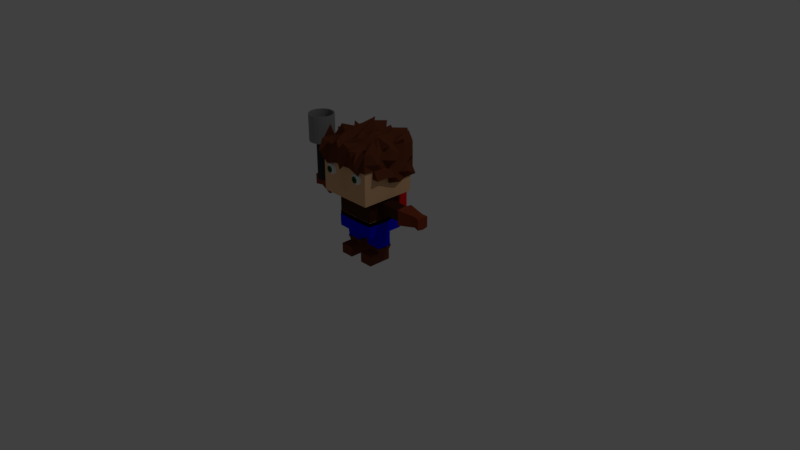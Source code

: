 # Source: Charater2Clone.blend  (saved by Blender 2.78.0; exported with 4.5.12 LTS)
import bpy
from mathutils import Matrix  # noqa: F401  (used for matrix-valued properties, if any)

bpy.ops.wm.read_factory_settings(use_empty=True)
scene = bpy.context.scene
scene.name = 'Scene'

# ---- collections
col_collection_1 = bpy.data.collections.new('Collection 1'); scene.collection.children.link(col_collection_1)

# ---- materials (node trees are filled in below, after node groups)
mat_lamp = bpy.data.materials.new('Lamp')
mat_lamp.alpha_threshold = 0.0
mat_lamp.use_transparent_shadow = False
mat_lamp.diffuse_color = (0.03741, 0.03741, 0.03741, 1.0)
mat_lamp.roughness = 0.5
mat_lamphead = bpy.data.materials.new('LampHead')
mat_lamphead.alpha_threshold = 0.0
mat_lamphead.use_transparent_shadow = False
mat_lamphead.diffuse_color = (0.2883, 0.2883, 0.2883, 1.0)
mat_lamphead.roughness = 0.5
mat_material = bpy.data.materials.new('Material')
mat_material.alpha_threshold = 0.0
mat_material.use_transparent_shadow = False
mat_material.diffuse_color = (0.8, 0.01345, 0.01142, 1.0)
mat_material.roughness = 0.5
mat_eyeball = bpy.data.materials.new('eyeball')
mat_eyeball.alpha_threshold = 0.0
mat_eyeball.use_transparent_shadow = False
mat_eyeball.roughness = 0.5
mat_pupil = bpy.data.materials.new('pupil')
mat_pupil.alpha_threshold = 0.0
mat_pupil.use_transparent_shadow = False
mat_pupil.diffuse_color = (0.00593, 0.04203, 0.002305, 1.0)
mat_pupil.roughness = 0.5
mat_lens = bpy.data.materials.new('lens')
mat_lens.alpha_threshold = 0.0
mat_lens.use_transparent_shadow = False
mat_lens.diffuse_color = (0.02812, 0.1193, 0.03249, 1.0)
mat_lens.roughness = 0.5
mat_skin = bpy.data.materials.new('skin')
mat_skin.alpha_threshold = 0.0
mat_skin.use_transparent_shadow = False
mat_skin.diffuse_color = (0.8, 0.4842, 0.2566, 1.0)
mat_skin.roughness = 0.5
mat_glove = bpy.data.materials.new('glove')
mat_glove.alpha_threshold = 0.0
mat_glove.use_transparent_shadow = False
mat_glove.diffuse_color = (0.2396, 0.04763, 0.01736, 1.0)
mat_glove.roughness = 0.5
mat_hair = bpy.data.materials.new('hair')
mat_hair.alpha_threshold = 0.0
mat_hair.use_transparent_shadow = False
mat_hair.diffuse_color = (0.01739, 0.004126, 0.002784, 1.0)
mat_hair.roughness = 0.5
mat_shoe = bpy.data.materials.new('shoe')
mat_shoe.alpha_threshold = 0.0
mat_shoe.use_transparent_shadow = False
mat_shoe.diffuse_color = (0.1473, 0.04098, 0.01668, 1.0)
mat_shoe.roughness = 0.5
mat_shoe.specular_intensity = 1.0
mat_jean = bpy.data.materials.new('jean')
mat_jean.alpha_threshold = 0.0
mat_jean.use_transparent_shadow = False
mat_jean.diffuse_color = (0.0, 0.0004187, 0.8, 1.0)
mat_jean.roughness = 0.5
mat_shirt = bpy.data.materials.new('shirt')
mat_shirt.alpha_threshold = 0.0
mat_shirt.use_transparent_shadow = False
mat_shirt.diffuse_color = (0.05781, 0.01764, 0.008568, 1.0)
mat_shirt.roughness = 0.5
mat_belt = bpy.data.materials.new('belt')
mat_belt.alpha_threshold = 0.0
mat_belt.use_transparent_shadow = False
mat_belt.diffuse_color = (0.0, 0.0, 0.0, 1.0)
mat_belt.roughness = 0.5

# ---- material node trees

# ---- world
world_world = bpy.data.worlds.new('World'); scene.world = world_world
world_world.color = (0.05088, 0.05088, 0.05088)
world_world.use_sun_shadow = False
world_world.sun_shadow_jitter_overblur = 0.0
world_world.cycles.sampling_method = 'MANUAL'

# ---- cameras
cam_camera = bpy.data.cameras.new('Camera')
cam_camera.clip_end = 100.0
cam_camera.lens = 35.0
cam_camera.sensor_width = 32.0
cam_camera.sensor_height = 18.0
cam_camera.ortho_scale = 7.314
cam_camera.dof.focus_distance = 0.0
cam_camera.dof.aperture_fstop = 128.0

# ---- lights
light_lamp = bpy.data.lights.new('Lamp', 'POINT')
light_lamp.transmission_factor = 0.0
light_lamp.cutoff_distance = 30.0
light_lamp.energy = 100.0
light_lamp.shadow_buffer_clip_start = 1.001
light_lamp.shadow_soft_size = 0.1
light_lamp.shadow_maximum_resolution = 0.006
light_lamp.use_absolute_resolution = True

# ---- meshes
me_cylinder_002 = bpy.data.meshes.new('Cylinder.002')
me_cylinder_002.from_pydata([(-4.47e-08, 1.0, 0.2322), (-4.47e-08, 1.0, 2.232), (0.309, 0.9511, 0.2322), (0.309, 0.9511, 2.232), (0.5878, 0.809, 0.2322), (0.5878, 0.809, 2.232), (0.809, 0.5878, 0.2322), (0.809, 0.5878, 2.232), (0.9511, 0.309, 0.2322), (0.9511, 0.309, 2.232), (1.0, -3.576e-07, 0.2322), (1.0, -3.576e-07, 2.232), (0.9511, -0.309, 0.2322), (0.9511, -0.309, 2.232), (0.809, -0.5878, 0.2322), (0.809, -0.5878, 2.232), (0.5878, -0.809, 0.2322), (0.5878, -0.809, 2.232), (0.309, -0.9511, 0.2322), (0.309, -0.9511, 2.232), (-3.427e-07, -1.0, 0.2322), (-3.427e-07, -1.0, 2.232), (-0.309, -0.9511, 0.2322), (-0.309, -0.9511, 2.232), (-0.5878, -0.809, 0.2322), (-0.5878, -0.809, 2.232), (-0.809, -0.5878, 0.2322), (-0.809, -0.5878, 2.232), (-0.9511, -0.309, 0.2322), (-0.9511, -0.309, 2.232), (-1.0, 5.96e-07, 0.2322), (-1.0, 5.96e-07, 2.232), (-0.9511, 0.309, 0.2322), (-0.9511, 0.309, 2.232), (-0.809, 0.5878, 0.2322), (-0.809, 0.5878, 2.232), (-0.5878, 0.809, 0.2322), (-0.5878, 0.809, 2.232), (-0.309, 0.9511, 0.2322), (-0.309, 0.9511, 2.232), (1.49e-08, 0.463, 0.2322), (0.1431, 0.4404, 0.2322), (0.2722, 0.3746, 0.2322), (0.3746, 0.2722, 0.2322), (0.4404, 0.1431, 0.2322), (0.463, -2.384e-07, 0.2322), (0.4404, -0.1431, 0.2322), (0.3746, -0.2722, 0.2322), (0.2722, -0.3746, 0.2322), (0.1431, -0.4404, 0.2322), (-1.639e-07, -0.463, 0.2322), (-0.1431, -0.4404, 0.2322), (-0.2722, -0.3746, 0.2322), (-0.3746, -0.2722, 0.2322), (-0.4404, -0.1431, 0.2322), (-0.463, 2.384e-07, 0.2322), (-0.4404, 0.1431, 0.2322), (-0.3746, 0.2722, 0.2322), (-0.2722, 0.3746, 0.2322), (-0.1431, 0.4404, 0.2322), (1.49e-08, 0.463, -2.697), (0.1431, 0.4404, -2.697), (0.2722, 0.3746, -2.697), (0.3746, 0.2722, -2.697), (0.4404, 0.1431, -2.697), (0.463, -2.384e-07, -2.697), (0.4404, -0.1431, -2.697), (0.3746, -0.2722, -2.697), (0.2722, -0.3746, -2.697), (0.1431, -0.4404, -2.697), (-1.639e-07, -0.463, -2.697), (-0.1431, -0.4404, -2.697), (-0.2722, -0.3746, -2.697), (-0.3746, -0.2722, -2.697), (-0.4404, -0.1431, -2.697), (-0.463, 2.384e-07, -2.697), (-0.4404, 0.1431, -2.697), (-0.3746, 0.2722, -2.697), (-0.2722, 0.3746, -2.697), (-0.1431, 0.4404, -2.697), (-4.141e-08, 0.9385, 2.232), (0.29, 0.8926, 2.232), (0.5516, 0.7593, 2.232), (0.7593, 0.5516, 2.232), (0.8926, 0.29, 2.232), (0.9385, -3.411e-07, 2.232), (0.8926, -0.29, 2.232), (0.7593, -0.5516, 2.232), (0.5516, -0.7593, 2.232), (0.29, -0.8926, 2.232), (-3.211e-07, -0.9385, 2.232), (-0.29, -0.8926, 2.232), (-0.5516, -0.7593, 2.232), (-0.7593, -0.5516, 2.232), (-0.8926, -0.29, 2.232), (-0.9385, 5.539e-07, 2.232), (-0.8926, 0.29, 2.232), (-0.7593, 0.5516, 2.232), (-0.5516, 0.7593, 2.232), (-0.29, 0.8926, 2.232), (-4.141e-08, 0.9385, 0.4568), (0.29, 0.8926, 0.4568), (0.5516, 0.7593, 0.4568), (0.7593, 0.5516, 0.4568), (0.8926, 0.29, 0.4568), (0.9385, -3.411e-07, 0.4568), (0.8926, -0.29, 0.4568), (0.7593, -0.5516, 0.4568), (0.5516, -0.7593, 0.4568), (0.29, -0.8926, 0.4568), (-3.211e-07, -0.9385, 0.4568), (-0.29, -0.8926, 0.4568), (-0.5516, -0.7593, 0.4568), (-0.7593, -0.5516, 0.4568), (-0.8926, -0.29, 0.4568), (-0.9385, 5.539e-07, 0.4568), (-0.8926, 0.29, 0.4568), (-0.7593, 0.5516, 0.4568), (-0.5516, 0.7593, 0.4568), (-0.29, 0.8926, 0.4568)], [], [(0, 1, 3, 2), (2, 3, 5, 4), (4, 5, 7, 6), (6, 7, 9, 8), (8, 9, 11, 10), (10, 11, 13, 12), (12, 13, 15, 14), (14, 15, 17, 16), (16, 17, 19, 18), (18, 19, 21, 20), (20, 21, 23, 22), (22, 23, 25, 24), (24, 25, 27, 26), (26, 27, 29, 28), (28, 29, 31, 30), (30, 31, 33, 32), (32, 33, 35, 34), (34, 35, 37, 36), (36, 37, 39, 38), (38, 39, 1, 0), (8, 10, 45, 44), (59, 40, 60, 79), (18, 20, 50, 49), (28, 30, 55, 54), (38, 0, 40, 59), (4, 6, 43, 42), (14, 16, 48, 47), (0, 2, 41, 40), (24, 26, 53, 52), (34, 36, 58, 57), (10, 12, 46, 45), (20, 22, 51, 50), (30, 32, 56, 55), (6, 8, 44, 43), (16, 18, 49, 48), (26, 28, 54, 53), (36, 38, 59, 58), (2, 4, 42, 41), (12, 14, 47, 46), (22, 24, 52, 51), (32, 34, 57, 56), (60, 61, 62, 63, 64, 65, 66, 67, 68, 69, 70, 71, 72, 73, 74, 75, 76, 77, 78, 79), (52, 53, 73, 72), (45, 46, 66, 65), (53, 54, 74, 73), (46, 47, 67, 66), (54, 55, 75, 74), (47, 48, 68, 67), (40, 41, 61, 60), (55, 56, 76, 75), (48, 49, 69, 68), (41, 42, 62, 61), (56, 57, 77, 76), (49, 50, 70, 69), (42, 43, 63, 62), (57, 58, 78, 77), (50, 51, 71, 70), (43, 44, 64, 63), (58, 59, 79, 78), (51, 52, 72, 71), (44, 45, 65, 64), (11, 9, 84, 85), (21, 19, 89, 90), (31, 29, 94, 95), (1, 39, 99, 80), (7, 5, 82, 83), (17, 15, 87, 88), (3, 1, 80, 81), (27, 25, 92, 93), (37, 35, 97, 98), (13, 11, 85, 86), (23, 21, 90, 91), (33, 31, 95, 96), (9, 7, 83, 84), (19, 17, 88, 89), (29, 27, 93, 94), (39, 37, 98, 99), (5, 3, 81, 82), (15, 13, 86, 87), (25, 23, 91, 92), (35, 33, 96, 97), (95, 94, 114, 115), (88, 87, 107, 108), (81, 80, 100, 101), (96, 95, 115, 116), (89, 88, 108, 109), (82, 81, 101, 102), (97, 96, 116, 117), (90, 89, 109, 110), (83, 82, 102, 103), (98, 97, 117, 118), (91, 90, 110, 111), (84, 83, 103, 104), (99, 98, 118, 119), (92, 91, 111, 112), (85, 84, 104, 105), (80, 99, 119, 100), (93, 92, 112, 113), (86, 85, 105, 106), (94, 93, 113, 114), (87, 86, 106, 107), (101, 100, 119, 118, 117, 116, 115, 114, 113, 112, 111, 110, 109, 108, 107, 106, 105, 104, 103, 102)])
me_cylinder_002.polygons.foreach_set('material_index', [1, 1, 1, 1, 1, 1, 1, 1, 1, 1, 1, 1, 1, 1, 1, 1, 1, 1, 1, 1, 0, 0, 0, 0, 0, 0, 0, 0, 0, 0, 0, 0, 0, 0, 0, 0, 0, 0, 0, 0, 0, 0, 0, 0, 0, 0, 0, 0, 0, 0, 0, 0, 0, 0, 0, 0, 0, 0, 0, 0, 0, 1, 1, 1, 1, 1, 1, 1, 1, 1, 1, 1, 1, 1, 1, 1, 1, 1, 1, 1, 1, 1, 1, 1, 1, 1, 1, 1, 1, 1, 1, 1, 1, 1, 1, 1, 1, 1, 1, 1, 1, 1])
me_cylinder_002.materials.append(mat_lamp)
me_cylinder_002.materials.append(mat_lamphead)
me_cylinder_002.use_remesh_preserve_volume = False
me_cylinder_002.use_remesh_preserve_attributes = False
me_cylinder_002.use_mirror_vertex_groups = False
me_cylinder_002.update()
me_cube_002 = bpy.data.meshes.new('Cube.002')
me_cube_002.from_pydata([(-1.584, -0.8312, -1.353), (-1.46, -0.8312, 1.363), (-1.584, 0.5068, -1.353), (-1.46, 0.5068, 1.363), (1.508, -0.8312, -1.373), (1.464, -0.8312, 1.362), (1.508, 0.5068, -1.373), (1.464, 0.5068, 1.362), (-1.584, -0.8312, 1.244), (-1.584, 0.5068, 1.244), (1.584, 0.5068, 1.244), (1.584, -0.8312, 1.244), (-1.584, 0.5068, -1.214), (1.584, 0.5068, -1.214), (1.584, -0.8312, -1.214), (-1.584, -0.8312, -1.214), (-1.23, 0.5068, -1.424), (-1.23, 0.5068, 1.424), (-1.23, -0.8312, -1.424), (-1.23, -0.8312, 1.424), (-1.23, -0.8312, 1.244), (-1.23, 0.5068, 1.244), (-1.23, 0.5068, -1.214), (-1.23, -0.8312, -1.214), (1.332, 0.5068, 1.424), (1.332, -0.8312, -1.424), (1.332, 0.5068, 1.244), (1.332, 0.5068, -1.214), (1.332, 0.5068, -1.424), (1.332, -0.8312, 1.424), (1.332, -0.8312, 1.244), (1.332, -0.8312, -1.214), (-1.23, 0.5068, 0.015), (0.05077, 0.5068, 1.244), (0.05077, 0.5068, -1.214), (1.332, 0.5068, 0.015), (0.05077, 0.8312, 0.015)], [], [(8, 1, 3, 9), (26, 24, 7, 10), (10, 7, 5, 11), (20, 19, 1, 8), (28, 6, 4, 25), (17, 3, 1, 19), (23, 20, 8, 15), (13, 10, 11, 14), (27, 35, 26, 10, 13), (15, 8, 9, 12), (0, 15, 12, 2), (28, 27, 13, 6), (6, 13, 14, 4), (18, 23, 15, 0), (25, 31, 23, 18), (2, 12, 22, 16), (12, 9, 21, 32, 22), (31, 30, 20, 23), (24, 17, 19, 29), (2, 16, 18, 0), (30, 29, 19, 20), (9, 3, 17, 21), (11, 5, 29, 30), (7, 24, 29, 5), (14, 11, 30, 31), (4, 14, 31, 25), (16, 22, 34, 27, 28), (36, 33, 26, 35), (16, 28, 25, 18), (21, 17, 24, 26, 33), (34, 36, 35, 27), (22, 32, 36, 34), (32, 21, 33, 36)])
me_cube_002.polygons.foreach_set('use_smooth', [True] * 33)
me_cube_002.materials.append(mat_material)
me_cube_002.use_remesh_preserve_volume = False
me_cube_002.use_remesh_preserve_attributes = False
me_cube_002.use_mirror_vertex_groups = False
me_cube_002.update()
me_cube_003 = bpy.data.meshes.new('Cube.003')
me_cube_003.from_pydata([(0.5373, -0.9827, 3.0), (0.5373, -0.9736, 3.051), (0.5373, -0.9326, 3.092), (0.5373, -0.8809, 3.119), (0.5373, -0.8236, 3.128), (0.5373, -0.7663, 3.119), (0.5373, -0.7146, 3.092), (0.5373, -0.6736, 3.051), (0.5373, -0.6472, 3.0), (0.5592, -0.9827, 2.995), (0.579, -0.9736, 3.043), (0.5947, -0.9326, 3.081), (0.6048, -0.8809, 3.105), (0.6082, -0.8236, 3.114), (0.6048, -0.7663, 3.105), (0.5947, -0.7146, 3.081), (0.579, -0.6736, 3.043), (0.5592, -0.6472, 2.995), (0.5778, -0.9827, 2.983), (0.6143, -0.9736, 3.02), (0.6433, -0.9326, 3.049), (0.662, -0.8809, 3.067), (0.6684, -0.8236, 3.074), (0.662, -0.7663, 3.067), (0.6433, -0.7146, 3.049), (0.6143, -0.6736, 3.02), (0.5778, -0.6472, 2.983), (0.5902, -0.9827, 2.964), (0.638, -0.9736, 2.984), (0.6759, -0.9326, 3.0), (0.7002, -0.8809, 3.01), (0.7086, -0.8236, 3.013), (0.7002, -0.7663, 3.01), (0.6759, -0.7146, 3.0), (0.638, -0.6736, 2.984), (0.5902, -0.6472, 2.964), (0.5946, -0.9827, 2.942), (0.6463, -0.9736, 2.942), (0.6873, -0.9326, 2.942), (0.7136, -0.8809, 2.942), (0.7227, -0.8236, 2.942), (0.7136, -0.7663, 2.942), (0.6873, -0.7146, 2.942), (0.6463, -0.6736, 2.942), (0.5946, -0.6472, 2.942), (0.5902, -0.9827, 2.921), (0.638, -0.9736, 2.901), (0.6759, -0.9326, 2.885), (0.7002, -0.8809, 2.875), (0.7086, -0.8236, 2.872), (0.7002, -0.7663, 2.875), (0.6759, -0.7146, 2.885), (0.638, -0.6736, 2.901), (0.5902, -0.6472, 2.921), (0.5778, -0.9827, 2.902), (0.6143, -0.9736, 2.865), (0.6433, -0.9326, 2.836), (0.662, -0.8809, 2.818), (0.6684, -0.8236, 2.811), (0.662, -0.7663, 2.818), (0.6433, -0.7146, 2.836), (0.6143, -0.6736, 2.865), (0.5778, -0.6472, 2.902), (0.5592, -0.9827, 2.89), (0.579, -0.9736, 2.842), (0.5947, -0.9326, 2.804), (0.6048, -0.8809, 2.78), (0.6082, -0.8236, 2.771), (0.6048, -0.7663, 2.78), (0.5947, -0.7146, 2.804), (0.579, -0.6736, 2.842), (0.5592, -0.6472, 2.89), (0.5373, -0.9827, 2.885), (0.5373, -0.9736, 2.833), (0.5373, -0.9326, 2.792), (0.5373, -0.8809, 2.766), (0.5373, -0.8236, 2.757), (0.5373, -0.7663, 2.766), (0.5373, -0.7146, 2.792), (0.5373, -0.6736, 2.833), (0.5373, -0.6472, 2.885), (0.5154, -0.9827, 2.89), (0.4956, -0.9736, 2.842), (0.4799, -0.9326, 2.804), (0.4698, -0.8809, 2.78), (0.4663, -0.8236, 2.771), (0.4698, -0.7663, 2.78), (0.4799, -0.7146, 2.804), (0.4956, -0.6736, 2.842), (0.5154, -0.6472, 2.89), (0.4968, -0.9827, 2.902), (0.4602, -0.9736, 2.865), (0.4312, -0.9326, 2.836), (0.4126, -0.8809, 2.818), (0.4062, -0.8236, 2.811), (0.4126, -0.7663, 2.818), (0.4312, -0.7146, 2.836), (0.4602, -0.6736, 2.865), (0.4968, -0.6472, 2.902), (0.5373, -0.6382, 2.942), (0.5373, -0.9918, 2.942), (0.4843, -0.9827, 2.921), (0.4366, -0.9736, 2.901), (0.3987, -0.9326, 2.885), (0.3744, -0.8809, 2.875), (0.366, -0.8236, 2.872), (0.3744, -0.7663, 2.875), (0.3987, -0.7146, 2.885), (0.4366, -0.6736, 2.901), (0.4843, -0.6472, 2.921), (0.48, -0.9827, 2.942), (0.4283, -0.9736, 2.942), (0.3873, -0.9326, 2.942), (0.3609, -0.8809, 2.942), (0.3519, -0.8236, 2.942), (0.3609, -0.7663, 2.942), (0.3873, -0.7146, 2.942), (0.4283, -0.6736, 2.942), (0.48, -0.6472, 2.942), (0.4843, -0.9827, 2.964), (0.4366, -0.9736, 2.984), (0.3987, -0.9326, 3.0), (0.3744, -0.8809, 3.01), (0.366, -0.8236, 3.013), (0.3744, -0.7663, 3.01), (0.3987, -0.7146, 3.0), (0.4366, -0.6736, 2.984), (0.4843, -0.6472, 2.964), (0.4968, -0.9827, 2.983), (0.4602, -0.9736, 3.02), (0.4312, -0.9326, 3.049), (0.4126, -0.8809, 3.067), (0.4062, -0.8236, 3.074), (0.4126, -0.7663, 3.067), (0.4312, -0.7146, 3.049), (0.4602, -0.6736, 3.02), (0.4968, -0.6472, 2.983), (0.5154, -0.9827, 2.995), (0.4956, -0.9736, 3.043), (0.4799, -0.9326, 3.081), (0.4698, -0.8809, 3.105), (0.4663, -0.8236, 3.114), (0.4698, -0.7663, 3.105), (0.4799, -0.7146, 3.081), (0.4956, -0.6736, 3.043), (0.5154, -0.6472, 2.995)], [], [(3, 2, 11, 12), (0, 100, 9), (7, 6, 15, 16), (4, 3, 12, 13), (1, 0, 9, 10), (8, 7, 16, 17), (5, 4, 13, 14), (2, 1, 10, 11), (99, 8, 17), (6, 5, 14, 15), (12, 11, 20, 21), (9, 100, 18), (16, 15, 24, 25), (13, 12, 21, 22), (10, 9, 18, 19), (17, 16, 25, 26), (14, 13, 22, 23), (11, 10, 19, 20), (99, 17, 26), (15, 14, 23, 24), (24, 23, 32, 33), (21, 20, 29, 30), (18, 100, 27), (25, 24, 33, 34), (22, 21, 30, 31), (19, 18, 27, 28), (26, 25, 34, 35), (23, 22, 31, 32), (20, 19, 28, 29), (99, 26, 35), (29, 28, 37, 38), (99, 35, 44), (33, 32, 41, 42), (30, 29, 38, 39), (27, 100, 36), (34, 33, 42, 43), (31, 30, 39, 40), (28, 27, 36, 37), (35, 34, 43, 44), (32, 31, 40, 41), (44, 43, 52, 53), (41, 40, 49, 50), (38, 37, 46, 47), (99, 44, 53), (42, 41, 50, 51), (39, 38, 47, 48), (36, 100, 45), (43, 42, 51, 52), (40, 39, 48, 49), (37, 36, 45, 46), (49, 48, 57, 58), (46, 45, 54, 55), (53, 52, 61, 62), (50, 49, 58, 59), (47, 46, 55, 56), (99, 53, 62), (51, 50, 59, 60), (48, 47, 56, 57), (45, 100, 54), (52, 51, 60, 61), (54, 100, 63), (61, 60, 69, 70), (58, 57, 66, 67), (55, 54, 63, 64), (62, 61, 70, 71), (59, 58, 67, 68), (56, 55, 64, 65), (99, 62, 71), (60, 59, 68, 69), (57, 56, 65, 66), (66, 65, 74, 75), (63, 100, 72), (70, 69, 78, 79), (67, 66, 75, 76), (64, 63, 72, 73), (71, 70, 79, 80), (68, 67, 76, 77), (65, 64, 73, 74), (99, 71, 80), (69, 68, 77, 78), (99, 80, 89), (78, 77, 86, 87), (75, 74, 83, 84), (72, 100, 81), (79, 78, 87, 88), (76, 75, 84, 85), (73, 72, 81, 82), (80, 79, 88, 89), (77, 76, 85, 86), (74, 73, 82, 83), (86, 85, 94, 95), (83, 82, 91, 92), (99, 89, 98), (87, 86, 95, 96), (84, 83, 92, 93), (81, 100, 90), (88, 87, 96, 97), (85, 84, 93, 94), (82, 81, 90, 91), (89, 88, 97, 98), (91, 90, 101, 102), (98, 97, 108, 109), (95, 94, 105, 106), (92, 91, 102, 103), (99, 98, 109), (96, 95, 106, 107), (93, 92, 103, 104), (90, 100, 101), (97, 96, 107, 108), (94, 93, 104, 105), (105, 104, 113, 114), (102, 101, 110, 111), (109, 108, 117, 118), (106, 105, 114, 115), (103, 102, 111, 112), (99, 109, 118), (107, 106, 115, 116), (104, 103, 112, 113), (101, 100, 110), (108, 107, 116, 117), (110, 100, 119), (117, 116, 125, 126), (114, 113, 122, 123), (111, 110, 119, 120), (118, 117, 126, 127), (115, 114, 123, 124), (112, 111, 120, 121), (99, 118, 127), (116, 115, 124, 125), (113, 112, 121, 122), (125, 124, 133, 134), (122, 121, 130, 131), (119, 100, 128), (126, 125, 134, 135), (123, 122, 131, 132), (120, 119, 128, 129), (127, 126, 135, 136), (124, 123, 132, 133), (121, 120, 129, 130), (99, 127, 136), (130, 129, 138, 139), (99, 136, 145), (134, 133, 142, 143), (131, 130, 139, 140), (128, 100, 137), (135, 134, 143, 144), (132, 131, 140, 141), (129, 128, 137, 138), (136, 135, 144, 145), (133, 132, 141, 142), (142, 141, 4, 5), (139, 138, 1, 2), (99, 145, 8), (143, 142, 5, 6), (140, 139, 2, 3), (137, 100, 0), (144, 143, 6, 7), (141, 140, 3, 4), (138, 137, 0, 1), (145, 144, 7, 8)])
me_cube_003.polygons.foreach_set('material_index', [0, 1, 0, 0, 2, 0, 0, 0, 0, 0, 0, 1, 0, 0, 2, 0, 0, 0, 0, 0, 0, 0, 1, 0, 0, 2, 0, 0, 0, 0, 0, 0, 0, 0, 1, 0, 0, 2, 0, 0, 0, 0, 0, 0, 0, 0, 1, 0, 0, 2, 0, 2, 0, 0, 0, 0, 0, 0, 1, 0, 1, 0, 0, 2, 0, 0, 0, 0, 0, 0, 0, 1, 0, 0, 2, 0, 0, 0, 0, 0, 0, 0, 0, 1, 0, 0, 2, 0, 0, 0, 0, 0, 0, 0, 0, 1, 0, 0, 2, 0, 2, 0, 0, 0, 0, 0, 0, 1, 0, 0, 0, 2, 0, 0, 0, 0, 0, 0, 1, 0, 1, 0, 0, 2, 0, 0, 0, 0, 0, 0, 0, 0, 1, 0, 0, 2, 0, 0, 0, 0, 0, 0, 0, 0, 1, 0, 0, 2, 0, 0, 0, 0, 0, 0, 0, 1, 0, 0, 2, 0])
me_cube_003.materials.append(mat_eyeball)
me_cube_003.materials.append(mat_pupil)
me_cube_003.materials.append(mat_lens)
me_cube_003.use_remesh_preserve_volume = False
me_cube_003.use_remesh_preserve_attributes = False
me_cube_003.use_mirror_vertex_groups = False
me_cube_003.update()
me_cube_001 = bpy.data.meshes.new('Cube.001')
me_cube_001.from_pydata([(0.8742, 0.8742, 2.17), (0.8742, -0.8742, 2.17), (0.6344, 0.6384, 1.343), (0.6344, -0.4962, 1.343), (0.0, 0.02723, 2.472), (2.271, 0.02723, 2.055), (2.271, 0.02723, 1.684), (1.502, 0.02723, 2.129), (1.502, 0.02723, 1.61), (2.055, 0.06281, 1.676), (2.055, 0.06281, 2.063), (1.498, 0.02723, 2.044), (0.2115, 0.6384, 1.343), (1.498, 0.02723, 1.695), (0.6344, 0.02723, 0.04745), (0.2115, 0.02723, 0.04745), (0.1827, 0.02723, 0.3648), (0.2115, -0.5195, 1.343), (0.6631, 0.02723, 0.3648), (0.2318, 0.02723, 2.464), (0.6344, 0.231, 1.343), (0.6344, -0.1765, 1.343), (0.2115, 0.231, 2.045), (0.2115, -0.1765, 2.045), (0.2318, 0.02723, 2.065), (0.6631, 0.02723, 1.343), (0.2115, 0.231, 2.443), (0.2115, -0.1765, 2.443), (0.6344, 0.231, 0.3648), (0.6344, -0.1765, 0.3648), (0.2115, -0.1765, 0.04745), (0.2115, 0.231, 0.04745), (0.6344, -0.1765, 0.04745), (0.2115, 0.231, 0.3648), (0.6344, 0.231, 0.04745), (0.2115, -0.1765, 0.3648), (2.251, -0.1543, 1.704), (2.251, 0.2087, 1.704), (2.251, -0.1543, 2.034), (2.251, 0.2087, 2.034), (1.518, -0.1508, 2.023), (1.518, 0.2053, 2.023), (1.518, 0.2053, 1.716), (1.518, -0.1508, 1.716), (2.053, 0.2087, 2.034), (2.053, -0.0831, 2.034), (2.053, 0.2087, 1.704), (2.053, -0.0831, 1.704), (1.521, -0.2352, 2.107), (1.521, -0.2352, 1.632), (1.521, 0.2897, 2.107), (1.521, 0.2897, 1.632), (0.6344, -0.5117, 0.3648), (0.6344, -0.5117, 0.04745), (0.2115, -0.5117, 0.3648), (0.2115, -0.5117, 0.04745), (0.0, 0.6384, 1.343), (0.0, -0.5195, 1.343), (0.0, 0.231, 2.045), (0.0, -0.1765, 2.045), (0.0, 0.231, 2.443), (0.0, -0.1765, 2.443), (0.0, 0.8742, 2.17), (0.0, -0.8742, 2.17), (0.0, 0.8742, 3.72), (0.0, -0.8742, 3.72), (0.1849, 0.02723, 0.5251), (0.6631, 0.02723, 0.5305), (0.2115, 0.231, 0.5305), (0.2115, -0.1765, 0.5305), (0.6344, -0.1765, 0.5305), (0.6344, 0.231, 0.5305), (0.126, 0.02723, 0.5247), (0.7223, 0.02723, 0.5306), (0.1654, 0.2787, 0.5308), (0.1654, -0.2243, 0.5308), (0.6804, -0.2242, 0.5306), (0.6804, 0.2787, 0.5306), (0.8742, 0.2914, 2.17), (0.8742, -0.2914, 2.17), (0.8742, 0.8742, 2.686), (0.8742, -0.8742, 2.686), (0.8742, -0.8742, 3.203), (0.5828, 0.8742, 2.17), (0.2914, 0.8742, 2.17), (0.5828, -0.8742, 2.17), (0.2914, -0.8742, 2.17), (0.0, 0.8742, 2.686), (0.0, 0.8742, 3.203), (0.0, -0.8742, 3.203), (0.0, -0.9013, 2.686), (0.0, 0.2914, 3.856), (0.0, -0.2914, 3.777), (0.0, -0.2914, 2.17), (0.0, 0.2914, 2.17), (0.5828, 0.2914, 2.17), (0.2914, 0.2914, 2.17), (0.5828, -0.2914, 2.17), (0.2914, -0.2914, 2.17), (0.5828, -0.8742, 2.686), (0.2914, -0.8742, 2.686), (0.5828, -0.8742, 3.203), (0.2914, -0.8742, 3.203), (0.5828, 0.8742, 2.686), (0.2914, 0.8742, 2.686), (0.8742, 0.2914, 2.686), (0.8742, -0.2914, 2.686), (0.8742, -0.5828, 2.17), (0.8742, 0.5828, 2.17), (0.8742, -5.96e-08, 2.17), (0.8742, 0.8742, 2.428), (0.8742, -0.8742, 2.428), (0.8742, -0.8742, 2.945), (0.8742, -0.5828, 2.686), (0.8742, 0.5828, 2.686), (0.8742, -2.384e-07, 2.686), (0.8742, -0.5828, 3.203), (0.8742, 0.2914, 2.428), (0.8742, -0.2914, 2.428), (0.8742, -0.2914, 2.945), (0.8742, -2.98e-07, 2.945), (0.8742, -1.49e-07, 2.428), (0.8742, 0.5828, 2.428), (0.8742, -0.5828, 2.945), (0.8742, -0.5828, 2.428), (0.9206, 0.9206, 3.461), (0.9121, 0.9121, 3.758), (0.9206, -0.9206, 3.461), (0.9121, -0.9121, 3.758), (0.9206, -0.5828, 4.118), (0.2914, 0.9206, 3.766), (0.0, 0.9206, 3.958), (0.2914, -0.9206, 3.766), (0.0, -1.069, 3.766), (0.0, 1.098, 3.203), (0.0, -0.2914, 3.999), (0.9206, 0.9206, 2.945), (0.9206, 0.9206, 3.203), (0.9206, 0.5828, 3.766), (0.9206, 0.2914, 3.766), (0.9206, -5.328e-07, 3.766), (0.9206, -0.2914, 3.766), (0.5828, 0.9206, 3.766), (0.5828, -0.9206, 3.766), (0.0, 0.9398, 2.686), (0.0, -0.9398, 3.203), (0.0, 0.2914, 4.231), (0.5828, -0.2914, 3.816), (0.5828, 0.2914, 4.011), (0.2914, -0.2914, 3.861), (0.2914, 0.2914, 4.012), (0.2914, -0.9398, 3.203), (0.9206, -0.9206, 3.203), (0.5828, -0.9398, 3.203), (0.2914, 0.9398, 3.203), (0.5828, 1.193, 2.936), (0.2914, 1.104, 2.686), (0.9206, 1.038, 2.686), (0.5828, 0.9398, 2.686), (0.9398, 0.5828, 2.686), (1.065, 0.2914, 2.686), (0.9398, -0.5828, 3.203), (0.9398, 0.5828, 3.203), (1.213, 0.2914, 3.203), (0.9398, -4.093e-07, 3.203), (0.9398, -0.2914, 3.203), (0.9398, 0.2914, 2.945), (0.9398, 0.2914, 3.461), (0.9398, -0.2914, 3.461), (0.9398, -2.519e-07, 2.686), (1.074, -0.2914, 2.945), (1.241, -4.789e-07, 3.461), (1.235, 0.5828, 3.461), (1.171, -3.137e-07, 2.945), (1.129, 0.5828, 2.945), (1.095, -0.5828, 2.945), (1.115, -0.5828, 3.461), (1.007, -0.7474, 3.762), (0.1457, 0.9206, 3.766), (0.1457, -1.003, 3.931), (0.0, -0.606, 3.884), (1.037, 0.4371, 3.946), (1.119, -0.1457, 3.89), (0.7474, 0.9163, 3.997), (0.4371, 1.174, 3.921), (0.7474, -1.172, 3.536), (0.4371, -1.061, 3.797), (0.0, 0.606, 3.92), (0.0, 0.3168, 4.366), (0.5828, -0.606, 3.776), (0.5828, 0.606, 3.776), (0.5828, -4.172e-07, 4.011), (0.2914, -0.606, 3.89), (0.3572, 0.606, 4.05), (0.2914, -2.98e-07, 4.062), (0.7517, 0.2914, 3.777), (0.7517, -0.2914, 4.108), (0.4371, 0.2914, 3.835), (0.4371, -0.2914, 4.062), (0.1457, 0.2914, 4.046), (0.1457, -0.2914, 4.132), (0.9206, -0.4371, 3.766), (1.098, 0.7474, 3.762), (1.18, 0.1457, 3.658), (0.1457, -2.384e-07, 3.843), (0.1457, 0.606, 3.879), (0.4371, -3.576e-07, 3.8), (0.4371, 0.606, 4.061), (0.4371, -0.606, 3.828), (0.2784, -0.606, 4.051), (0.5828, 1.074, 3.299), (0.2914, -0.9316, 3.445), (0.0, -0.8742, 3.433), (0.0, 0.8742, 3.299), (0.6654, -0.9521, 3.087), (0.0, 1.079, 3.283), (0.0, -1.047, 3.108), (0.2914, 0.9365, 3.302), (0.1457, -0.8742, 2.17), (0.0, -0.8742, 2.428), (0.1457, -0.8742, 2.686), (0.2914, -0.8742, 2.428), (0.1457, -0.8742, 2.428), (0.07285, -0.8742, 2.686), (0.0, -0.8742, 2.503), (0.07285, -0.8742, 2.428), (0.1457, -0.8742, 2.557), (0.1106, -0.8742, 2.53), (0.0, -0.9562, 2.524), (0.07285, -0.9209, 2.524), (0.6344, 0.6384, 1.47), (0.6344, -0.4962, 1.47), (0.2115, 0.6384, 1.47), (0.6602, 0.02723, 1.462), (0.2115, -0.5111, 1.47), (0.6344, 0.231, 1.47), (0.6344, -0.1765, 1.47), (0.0, -0.5111, 1.47), (0.0, 0.6384, 1.47), (0.669, -0.1912, 0.9822), (0.6568, -0.5187, 0.9696), (0.6568, 0.6609, 0.9696), (0.6681, 0.2459, 0.9796), (0.7021, 0.02739, 0.9926), (0.2115, 0.6659, 0.9645), (0.6619, 0.6659, 1.106), (0.6619, 0.6659, 1.343), (0.2115, -0.5238, 0.9645), (0.6621, -0.5236, 1.106), (0.6623, -0.5233, 1.342), (0.2115, 0.6773, 1.343), (0.2115, 0.6773, 1.106), (0.0, -0.1788, 0.9532), (0.0, 0.02723, 0.9243), (0.212, -0.5583, 1.34), (0.2117, -0.5351, 1.105), (0.6732, -0.1792, 1.343), (0.6732, 0.2337, 1.343), (0.7021, 0.02723, 1.343), (0.6732, 0.2337, 1.106), (0.6732, -0.1792, 1.106), (0.1634, 0.02741, 0.9444), (0.2015, 0.2452, 0.9572), (0.1996, -0.1914, 0.9581), (0.7021, 0.02723, 1.106), (0.1801, -0.23, 0.7617), (0.6652, -0.2303, 0.7615), (0.6665, 0.2387, 0.7615), (0.0, 0.6659, 0.9645), (0.0, -0.5238, 0.9645), (0.0, 0.6773, 1.343), (0.0, -0.5583, 1.339), (0.0, 0.2333, 0.9532), (0.0, -0.5351, 1.104), (0.0, 0.6773, 1.106), (0.1425, 0.02748, 0.7485), (0.146, 0.02749, 0.5243), (0.7086, 0.02753, 0.7615), (0.7021, 0.02754, 0.5295), (0.1787, 0.2383, 0.7617), (0.1865, 0.2608, 0.5326), (0.6588, 0.2612, 0.5324), (0.6605, -0.2051, 0.527), (0.1849, -0.2047, 0.5272), (0.6435, 0.6476, 1.694), (0.6418, 0.6459, 2.052), (0.6436, -0.5054, 1.694), (0.6418, -0.5037, 2.052), (0.6388, -0.1813, 2.056), (0.6435, 0.6476, 1.47), (0.6436, -0.5053, 1.47), (0.6381, 0.2357, 2.056), (0.6351, 0.02715, 2.087), (0.2115, 0.6476, 2.054), (1.047, 0.02708, 1.667), (1.498, 0.02707, 1.682), (0.2115, -0.5054, 2.054), (0.2115, 0.6514, 1.694), (1.047, 0.02707, 2.071), (0.2115, 0.6514, 1.47), (0.6645, 0.02713, 1.665), (1.517, -0.1611, 2.031), (1.498, 0.02707, 2.056), (1.046, -0.1342, 2.038), (0.2115, -0.5092, 1.694), (1.046, 0.2571, 1.701), (1.519, 0.2151, 1.707), (0.6461, -0.181, 1.691), (0.6459, 0.2357, 1.69), (0.2114, -0.177, 2.058), (0.2114, 0.2315, 2.058), (0.2317, 0.02723, 2.078), (0.0, 0.231, 2.058), (0.0, -0.1765, 2.058), (1.046, 0.2571, 2.038), (1.519, 0.2151, 2.031), (1.046, -0.1342, 1.7), (1.517, -0.1611, 1.708), (0.0, 0.6476, 2.054), (0.0, -0.5054, 2.054), (0.0, 0.6514, 1.694), (0.0, -0.5092, 1.694), (0.0, 0.6514, 1.47), (0.6732, 0.02723, 1.463), (0.2116, -0.5241, 1.47), (0.6473, 0.2317, 1.47), (0.6473, -0.1772, 1.47), (0.0, -0.5241, 1.47), (0.6528, 0.6567, 1.343), (0.2099, 0.6644, 1.343), (0.6862, 0.02723, 1.463), (0.6891, 0.02723, 1.343), (0.6533, -0.5139, 1.344), (0.2105, -0.5455, 1.344), (0.2105, -0.5371, 1.471), (0.6604, -0.1764, 1.343), (0.6604, 0.2311, 1.343), (0.6604, 0.2311, 1.47), (0.6604, -0.1763, 1.47), (0.0, 0.6644, 1.343), (0.0, -0.5454, 1.345), (0.0, -0.537, 1.471), (0.6527, 0.6567, 1.47), (0.6535, -0.5137, 1.47), (0.2099, 0.6644, 1.47), (0.0, 0.6644, 1.47)], [], [(69, 66, 72, 75), (28, 18, 14, 34), (21, 25, 331, 335), (34, 14, 15, 31), (68, 71, 77, 74), (35, 16, 15, 30), (23, 24, 19, 27), (50, 7, 10, 44), (41, 11, 7, 50), (42, 41, 50, 51), (39, 5, 6, 37), (47, 9, 6, 36), (59, 23, 27, 61), (41, 42, 306, 315), (26, 60, 4, 19), (235, 230, 289, 325), (49, 8, 9, 47), (43, 13, 8, 49), (24, 22, 26, 19), (35, 30, 55, 54), (16, 33, 31, 15), (33, 28, 34, 31), (14, 32, 30, 15), (236, 233, 323, 326), (70, 69, 75, 76), (18, 29, 32, 14), (46, 44, 39, 37), (9, 46, 37, 6), (11, 40, 48, 7), (5, 38, 36, 6), (43, 40, 301, 317), (24, 23, 309, 311), (42, 13, 295, 306), (233, 235, 325, 323), (23, 59, 313, 309), (237, 234, 324, 327), (58, 22, 310, 312), (13, 43, 317, 295), (7, 48, 45, 10), (51, 50, 44, 46), (48, 49, 47, 45), (8, 51, 46, 9), (40, 43, 49, 48), (13, 42, 51, 8), (45, 47, 36, 38), (52, 54, 55, 53), (10, 45, 38, 5), (32, 29, 52, 53), (30, 32, 53, 55), (29, 35, 54, 52), (22, 58, 60, 26), (19, 4, 61, 27), (44, 10, 5, 39), (232, 238, 322, 299), (230, 232, 299, 289), (11, 41, 315, 302), (234, 231, 290, 324), (233, 236, 338, 330), (22, 24, 311, 310), (104, 84, 62, 87), (98, 86, 218, 63, 93), (77, 73, 18, 28), (75, 72, 16, 35), (76, 75, 35, 29), (72, 74, 33, 16), (73, 76, 29, 18), (74, 77, 28, 33), (67, 70, 76, 73), (71, 67, 73, 77), (66, 68, 74, 72), (84, 96, 94, 62), (96, 98, 93, 94), (0, 108, 78, 95, 83), (83, 95, 96, 84), (78, 109, 79, 97, 95), (95, 97, 98, 96), (79, 107, 1, 85, 97), (97, 85, 86, 98), (100, 102, 89, 90, 223, 220), (1, 111, 81, 99, 85), (85, 99, 100, 221, 86), (81, 112, 82, 101, 99), (99, 101, 102, 100), (119, 120, 173, 170), (80, 110, 0, 83, 103), (103, 83, 84, 104), (124, 113, 81, 111), (123, 116, 82, 112), (122, 114, 105, 117), (121, 115, 106, 118), (80, 103, 158, 157), (104, 87, 144, 156), (65, 212, 216, 133), (87, 88, 134, 144), (115, 105, 160, 169), (116, 123, 175, 161), (92, 65, 133, 180, 135), (102, 101, 153, 151), (82, 116, 161, 152), (114, 80, 157, 159), (115, 120, 119, 106), (101, 82, 152, 153), (123, 119, 170, 175), (88, 213, 215, 134), (120, 115, 169, 173), (89, 102, 151, 145), (109, 121, 118, 79), (78, 117, 121, 109), (117, 105, 115, 121), (108, 122, 117, 78), (0, 110, 122, 108), (110, 80, 114, 122), (113, 123, 112, 81), (106, 119, 123, 113), (105, 114, 159, 160), (107, 124, 111, 1), (79, 118, 124, 107), (118, 106, 113, 124), (91, 92, 135, 188, 146), (103, 104, 156, 158), (64, 91, 146, 187, 131), (176, 129, 177, 128, 127), (151, 211, 216, 145), (209, 180, 133, 179), (141, 196, 147, 189, 143, 185, 128, 177, 129, 201), (208, 192, 132, 186), (126, 183, 142, 190, 148, 195, 139, 181, 138, 202), (139, 195, 148, 191, 147, 196, 141, 182, 140, 203), (207, 193, 150, 197), (206, 194, 149, 198), (205, 187, 146, 199), (204, 188, 135, 200), (152, 127, 214, 153), (153, 214, 211, 151), (130, 217, 215, 131, 178), (154, 156, 144, 134), (126, 125, 137, 155, 210, 142, 183), (142, 210, 217, 130, 184), (137, 136, 157, 158, 155), (155, 158, 156, 154), (174, 162, 163, 166), (173, 164, 165, 170), (172, 138, 181, 139, 167), (171, 140, 182, 141, 168), (164, 171, 168, 165), (163, 167, 171, 164), (167, 139, 203, 140, 171), (162, 172, 167, 163), (137, 125, 172, 162), (125, 126, 202, 138, 172), (160, 166, 173, 169), (166, 163, 164, 173), (159, 174, 166, 160), (157, 136, 174, 159), (136, 137, 162, 174), (170, 165, 161, 175), (161, 176, 127, 152), (165, 168, 176, 161), (168, 141, 201, 129, 176), (194, 204, 200, 149), (150, 199, 204, 194), (199, 146, 188, 204), (193, 205, 199, 150), (130, 178, 205, 193), (178, 131, 187, 205), (191, 206, 198, 147), (148, 197, 206, 191), (197, 150, 194, 206), (190, 207, 197, 148), (142, 184, 207, 190), (184, 130, 193, 207), (189, 208, 186, 143), (147, 198, 208, 189), (198, 149, 192, 208), (192, 209, 179, 132), (149, 200, 209, 192), (200, 135, 180, 209), (216, 212, 89, 145), (211, 214, 143, 186, 132), (215, 213, 64, 131), (215, 217, 154, 134), (217, 210, 155, 154), (214, 127, 128, 185, 143), (216, 211, 132, 179, 133), (218, 222, 225, 219, 63), (86, 221, 222, 218), (221, 100, 220, 226, 222), (225, 227, 224, 219), (222, 226, 227, 225), (226, 220, 223, 227), (229, 223, 90, 228), (224, 227, 229, 228), (227, 223, 229), (70, 67, 278, 282), (71, 68, 280, 281), (25, 21, 256, 258), (12, 2, 246, 250), (17, 57, 271, 254), (2, 20, 257, 246), (67, 71, 281, 278), (21, 3, 249, 256), (56, 12, 250, 270), (66, 69, 283, 276), (69, 70, 282, 283), (3, 17, 254, 249), (20, 25, 258, 257), (68, 66, 276, 280), (40, 11, 302, 301), (20, 2, 328, 336), (235, 233, 330, 337), (3, 21, 335, 332), (234, 237, 341, 334), (25, 20, 336, 331), (238, 232, 344, 345), (231, 236, 326, 290), (245, 241, 244, 251), (248, 249, 254, 255), (259, 257, 258, 264), (260, 256, 249, 248), (245, 246, 257, 259), (264, 258, 256, 260), (241, 242, 262, 244), (239, 240, 247, 263), (262, 261, 253, 272), (263, 247, 269, 252), (261, 263, 252, 253), (244, 262, 272, 268), (255, 254, 271, 273), (251, 244, 268, 274), (279, 267, 281, 280), (277, 266, 282, 278), (275, 279, 280, 276), (266, 265, 283, 282), (265, 275, 276, 283), (267, 277, 278, 281), (250, 251, 274, 270), (247, 255, 273, 269), (243, 264, 260, 239), (241, 245, 259, 242), (239, 260, 248, 240), (242, 259, 264, 243), (240, 248, 255, 247), (246, 245, 251, 250), (242, 243, 277, 267), (263, 261, 275, 265), (239, 263, 265, 266), (261, 262, 279, 275), (243, 239, 266, 277), (262, 242, 267, 279), (307, 288, 287, 286), (285, 284, 297, 293), (291, 292, 298, 314), (314, 298, 302, 315), (316, 294, 295, 317), (290, 286, 304, 324), (286, 287, 296, 304), (326, 307, 286, 290), (289, 284, 308, 325), (323, 300, 307, 326), (284, 285, 291, 308), (288, 309, 296, 287), (285, 293, 310, 291), (292, 311, 309, 288), (307, 300, 294, 316), (325, 308, 300, 323), (291, 310, 311, 292), (300, 308, 305, 294), (294, 305, 306, 295), (288, 307, 316, 303), (303, 316, 317, 301), (308, 291, 314, 305), (305, 314, 315, 306), (292, 288, 303, 298), (298, 303, 301, 302), (293, 318, 312, 310), (309, 313, 319, 296), (304, 296, 319, 321), (324, 304, 321, 327), (293, 297, 320, 318), (297, 299, 322, 320), (284, 289, 299, 297), (342, 328, 329, 344), (344, 329, 339, 345), (333, 334, 341, 340), (336, 337, 330, 331), (331, 330, 338, 335), (328, 342, 337, 336), (335, 338, 343, 332), (332, 343, 334, 333), (230, 235, 337, 342), (236, 231, 343, 338), (17, 3, 332, 333), (12, 56, 339, 329), (231, 234, 334, 343), (57, 17, 333, 340), (232, 230, 342, 344), (2, 12, 329, 328)])
me_cube_001.polygons.foreach_set('use_smooth', [1, 1, 1, 1, 1, 1, 1, 1, 1, 1, 1, 1, 1, 1, 1, 1, 1, 1, 1, 1, 1, 1, 1, 1, 1, 1, 1, 1, 1, 1, 1, 1, 1, 1, 1, 1, 1, 1, 1, 1, 1, 1, 1, 1, 1, 1, 1, 1, 1, 1, 1, 1, 1, 1, 1, 1, 1, 1, 1, 1, 1, 1, 1, 1, 1, 1, 1, 1, 1, 1, 1, 1, 1, 1, 1, 1, 1, 1, 1, 1, 1, 1, 1, 0, 1, 1, 1, 1, 1, 1, 0, 0, 0, 0, 0, 0, 0, 0, 0, 0, 1, 0, 0, 0, 0, 0, 1, 1, 1, 1, 1, 1, 1, 1, 0, 1, 1, 1, 0, 0, 0, 0, 0, 0, 0, 0, 0, 0, 0, 0, 0, 0, 0, 0, 0, 0, 0, 0, 0, 0, 0, 0, 0, 0, 0, 0, 0, 0, 0, 0, 0, 0, 0, 0, 0, 0, 0, 0, 0, 0, 0, 0, 0, 0, 0, 0, 0, 0, 0, 0, 0, 0, 0, 0, 0, 0, 0, 0, 0, 0, 0, 0, 0, 0, 1, 1, 1, 1, 1, 1, 1, 1, 1, 1, 1, 1, 1, 1, 1, 1, 1, 1, 1, 1, 1, 1, 1, 1, 1, 1, 1, 1, 1, 1, 1, 1, 1, 1, 1, 1, 1, 1, 1, 1, 1, 1, 1, 1, 1, 1, 1, 1, 1, 1, 1, 1, 1, 1, 1, 1, 1, 1, 1, 1, 1, 1, 1, 1, 1, 1, 1, 1, 1, 1, 1, 1, 1, 1, 1, 1, 1, 1, 1, 1, 1, 1, 1, 1, 1, 1, 1, 1, 1, 1, 1, 1, 1, 1, 1, 1, 1, 1, 1, 1, 1, 1, 1, 1, 1, 1, 1, 1, 1, 1, 1, 1, 1])
me_cube_001.polygons.foreach_set('material_index', [3, 3, 4, 3, 3, 3, 0, 1, 1, 1, 1, 1, 0, 1, 0, 0, 1, 1, 0, 3, 3, 3, 3, 0, 3, 3, 1, 1, 1, 1, 1, 0, 1, 0, 0, 0, 0, 1, 1, 1, 1, 1, 1, 1, 1, 3, 1, 3, 3, 3, 0, 0, 1, 0, 0, 1, 0, 0, 0, 0, 0, 3, 3, 3, 3, 3, 3, 3, 3, 3, 0, 0, 0, 0, 0, 0, 0, 0, 0, 0, 0, 0, 0, 3, 0, 0, 0, 0, 0, 0, 3, 3, 0, 0, 3, 3, 3, 3, 3, 3, 0, 3, 3, 0, 3, 3, 0, 0, 0, 0, 0, 0, 0, 0, 3, 0, 0, 0, 3, 3, 3, 3, 3, 3, 3, 3, 3, 3, 3, 3, 3, 3, 3, 3, 3, 3, 3, 3, 3, 3, 3, 3, 3, 3, 3, 3, 3, 3, 3, 3, 3, 3, 3, 3, 3, 3, 3, 3, 3, 3, 3, 3, 3, 3, 3, 3, 3, 3, 3, 3, 3, 3, 3, 3, 3, 3, 3, 0, 3, 3, 3, 3, 3, 3, 0, 0, 0, 0, 0, 0, 0, 0, 0, 3, 3, 4, 4, 4, 4, 3, 4, 4, 3, 3, 4, 4, 3, 1, 4, 0, 4, 0, 4, 0, 0, 4, 4, 4, 4, 4, 4, 4, 4, 4, 4, 4, 4, 4, 4, 4, 4, 4, 4, 4, 4, 4, 4, 4, 4, 4, 4, 4, 4, 4, 4, 4, 4, 4, 4, 5, 5, 5, 5, 5, 5, 5, 5, 5, 5, 5, 5, 5, 5, 5, 5, 5, 5, 5, 5, 5, 5, 5, 5, 5, 5, 5, 5, 5, 5, 5, 5, 6, 6, 6, 6, 6, 6, 6, 6, 0, 0, 4, 4, 0, 4, 0, 4])
me_cube_001.materials.append(mat_skin)
me_cube_001.materials.append(mat_glove)
me_cube_001.materials.append(mat_hair)
me_cube_001.materials.append(mat_shoe)
me_cube_001.materials.append(mat_jean)
me_cube_001.materials.append(mat_shirt)
me_cube_001.materials.append(mat_belt)
me_cube_001.use_remesh_preserve_volume = False
me_cube_001.use_remesh_preserve_attributes = False
me_cube_001.use_mirror_vertex_groups = False
me_cube_001.update()
arm_armature_001 = bpy.data.armatures.new('Armature.001')  # bones are not reproduced

# ---- objects
ob_lamp = bpy.data.objects.new('Lamp', light_lamp)
ob_camera = bpy.data.objects.new('Camera', cam_camera)
ob_armature = bpy.data.objects.new('Armature', arm_armature_001)
ob_cylinder = bpy.data.objects.new('Cylinder', me_cylinder_002)
ob_cube_001 = bpy.data.objects.new('Cube.001', me_cube_002)
ob_cube_002 = bpy.data.objects.new('Cube.002', me_cube_003)
ob_cube = bpy.data.objects.new('Cube', me_cube_001)

# ---- transforms, parenting, visibility, modifiers, constraints
ob_lamp.location = (4.076, 1.005, 5.904)
ob_lamp.rotation_euler = (0.6503, 0.05522, 1.866)
ob_lamp.lock_rotations_4d = False
ob_lamp.empty_display_type = 'ARROWS'
ob_lamp.color = (0.0, 0.0, 0.0, 0.0)
ob_lamp.lineart.crease_threshold = 0.0
ob_camera.location = (7.481, -6.508, 5.344)
ob_camera.rotation_euler = (1.109, 0.0, 0.8149)
ob_camera.lock_rotations_4d = False
ob_camera.empty_display_type = 'ARROWS'
ob_camera.color = (0.0, 0.0, 0.0, 0.0)
ob_camera.display_type = 'WIRE'
ob_camera.lineart.crease_threshold = 0.0
ob_armature.location = (0.0, 0.0, 0.0)
ob_armature.show_in_front = True
ob_armature.lineart.crease_threshold = 0.0
ob_cylinder.parent = ob_armature
ob_cylinder.location = (-0.8172, -0.04361, 1.306)
ob_cylinder.scale = (0.1679, 0.1679, 0.1805)
ob_cylinder.lineart.crease_threshold = 0.0
_vg = ob_cylinder.vertex_groups.new(name='root')
_vg = ob_cylinder.vertex_groups.new(name='torso')
_vg = ob_cylinder.vertex_groups.new(name='neck')
_vg = ob_cylinder.vertex_groups.new(name='head')
_vg = ob_cylinder.vertex_groups.new(name='clavicle.L')
_vg = ob_cylinder.vertex_groups.new(name='uperarm.L')
_vg = ob_cylinder.vertex_groups.new(name='LowerArm.L')
_vg = ob_cylinder.vertex_groups.new(name='hand.L')
_vg = ob_cylinder.vertex_groups.new(name='clavicle.R')
_vg = ob_cylinder.vertex_groups.new(name='uperarm.R')
_vg = ob_cylinder.vertex_groups.new(name='LowerArm.R')
_vg = ob_cylinder.vertex_groups.new(name='hand.R')
_vg = ob_cylinder.vertex_groups.new(name='lamp')
_vg.add([0, 1, 2, 3, 4, 5, 6, 7, 8, 9, 10, 11, 12, 13, 14, 15, 16, 17, 18, 19, 20, 21, 22, 23, 24, 25, 26, 27, 28, 29, 30, 31, 32, 33, 34, 35, 36, 37, 38, 39, 40, 41, 42, 43, 44, 45, 46, 47, 48, 49, 50, 51, 52, 53, 54, 55, 56, 57, 58, 59, 60, 61, 62, 63, 64, 65, 66, 67, 68, 69, 70, 71, 72, 73, 74, 75, 76, 77, 78, 79, 80, 81, 82, 83, 84, 85, 86, 87, 88, 89, 90, 91, 92, 93, 94, 95, 96, 97, 98, 99, 100, 101, 102, 103, 104, 105, 106, 107, 108, 109, 110, 111, 112, 113, 114, 115, 116, 117, 118, 119], 1.0, 'REPLACE')
_vg = ob_cylinder.vertex_groups.new(name='anchor.L')
_vg = ob_cylinder.vertex_groups.new(name='upperleg.L')
_vg = ob_cylinder.vertex_groups.new(name='lowerleg.L')
_vg = ob_cylinder.vertex_groups.new(name='foot.L')
_vg = ob_cylinder.vertex_groups.new(name='anchor.R')
_vg = ob_cylinder.vertex_groups.new(name='upperleg.R')
_vg = ob_cylinder.vertex_groups.new(name='lowerleg.R')
_vg = ob_cylinder.vertex_groups.new(name='foot.R')
_vg = ob_cylinder.vertex_groups.new(name='legtarget.R')
_m = ob_cylinder.modifiers.new('Armature', 'ARMATURE')
_m.object = ob_armature
ob_cube_001.parent = ob_armature
ob_cube_001.location = (0.007134, 0.392, 0.64)
ob_cube_001.scale = (0.131, 0.131, 0.131)
ob_cube_001.hide_viewport = True
ob_cube_001.lineart.crease_threshold = 0.0
_vg = ob_cube_001.vertex_groups.new(name='torso')
_vg.add([0, 1, 2, 3, 4, 5, 6, 7, 8, 9, 10, 11, 12, 13, 14, 15, 16, 17, 18, 19, 20, 21, 22, 23, 24, 25, 26, 27, 28, 29, 30, 31, 32, 33, 34, 35, 36], 1.0, 'REPLACE')
_m = ob_cube_001.modifiers.new('Armature', 'ARMATURE')
_m.object = ob_armature
_m = ob_cube_001.modifiers.new('EdgeSplit', 'EDGE_SPLIT')
ob_cube_002.parent = ob_armature
ob_cube_002.location = (0.0, 0.0, -0.01787)
ob_cube_002.scale = (0.4233, 0.4233, 0.4233)
ob_cube_002.lock_rotations_4d = False
ob_cube_002.empty_display_type = 'ARROWS'
ob_cube_002.lineart.crease_threshold = 0.0
_vg = ob_cube_002.vertex_groups.new(name='head')
_vg.add([0, 1, 2, 3, 4, 5, 6, 7, 8, 9, 10, 11, 12, 13, 14, 15, 16, 17, 18, 19, 20, 21, 22, 23, 24, 25, 26, 27, 28, 29, 30, 31, 32, 33, 34, 35, 36, 37, 38, 39, 40, 41, 42, 43, 44, 45, 46, 47, 48, 49, 50, 51, 52, 53, 54, 55, 56, 57, 58, 59, 60, 61, 62, 63, 64, 65, 66, 67, 68, 69, 70, 71, 72, 73, 74, 75, 76, 77, 78, 79, 80, 81, 82, 83, 84, 85, 86, 87, 88, 89, 90, 91, 92, 93, 94, 95, 96, 97, 98, 99, 100, 101, 102, 103, 104, 105, 106, 107, 108, 109, 110, 111, 112, 113, 114, 115, 116, 117, 118, 119, 120, 121, 122, 123, 124, 125, 126, 127, 128, 129, 130, 131, 132, 133, 134, 135, 136, 137, 138, 139, 140, 141, 142, 143, 144, 145], 1.0, 'REPLACE')
_m = ob_cube_002.modifiers.new('Mirror', 'MIRROR')
_m.use_clip = True
_m = ob_cube_002.modifiers.new('Armature', 'ARMATURE')
_m.object = ob_armature
ob_cube.parent = ob_armature
ob_cube.location = (0.0, 0.0, -0.01787)
ob_cube.scale = (0.4233, 0.4233, 0.4233)
ob_cube.lock_rotations_4d = False
ob_cube.empty_display_type = 'ARROWS'
ob_cube.lineart.crease_threshold = 0.0
_vg = ob_cube.vertex_groups.new(name='neck')
_vg.add([4, 19, 22, 23, 24, 26, 27, 58, 59, 60, 61, 309, 310, 311, 312, 313], 1.0, 'REPLACE')
_vg = ob_cube.vertex_groups.new(name='root')
_vg = ob_cube.vertex_groups.new(name='torso')
_vg.add([2, 3, 12, 17, 20, 21, 22, 23, 24, 25, 56, 57, 58, 59, 230, 231, 232, 233, 234, 235, 236, 237, 238, 239, 240, 241, 242, 243, 244, 245, 246, 247, 248, 249, 250, 251, 252, 253, 254, 255, 256, 257, 258, 259, 260, 261, 262, 263, 264, 268, 269, 270, 271, 272, 273, 274, 284, 285, 286, 287, 288, 289, 290, 291, 292, 293, 296, 297, 299, 300, 304, 307, 308, 309, 310, 311, 312, 313, 318, 319, 320, 321, 322, 323, 324, 325, 326, 327, 328, 329, 330, 331, 332, 333, 334, 335, 336, 337, 338, 339, 340, 341, 342, 343, 344, 345], 1.0, 'REPLACE')
_vg = ob_cube.vertex_groups.new(name='head')
_vg.add([0, 1, 62, 63, 64, 65, 78, 79, 80, 81, 82, 83, 84, 85, 86, 87, 88, 89, 90, 91, 92, 93, 94, 95, 96, 97, 98, 99, 100, 101, 102, 103, 104, 105, 106, 107, 108, 109, 110, 111, 112, 113, 114, 115, 116, 117, 118, 119, 120, 121, 122, 123, 124, 125, 126, 127, 128, 129, 130, 131, 132, 133, 134, 135, 136, 137, 138, 139, 140, 141, 142, 143, 144, 145, 146, 147, 148, 149, 150, 151, 152, 153, 154, 155, 156, 157, 158, 159, 160, 161, 162, 163, 164, 165, 166, 167, 168, 169, 170, 171, 172, 173, 174, 175, 176, 177, 178, 179, 180, 181, 182, 183, 184, 185, 186, 187, 188, 189, 190, 191, 192, 193, 194, 195, 196, 197, 198, 199, 200, 201, 202, 203, 204, 205, 206, 207, 208, 209, 210, 211, 212, 213, 214, 215, 216, 217, 218, 219, 220, 221, 222, 223, 224, 225, 226, 227, 228, 229], 1.0, 'REPLACE')
_vg = ob_cube.vertex_groups.new(name='clavicle.L')
_vg = ob_cube.vertex_groups.new(name='uperarm.L')
for _i, _w in zip([231, 233, 235, 236, 286, 288, 290, 291, 292, 294, 298, 300, 303, 305, 307, 308, 314, 316, 323, 325, 326, 330, 337, 338, 343], [3.68e-05, 0.5, 0.5, 0.5, 7.36e-05, 1.0, 3.68e-05, 1.0, 1.0, 1.0, 1.0, 1.0, 1.0, 1.0, 1.0, 1.0, 1.0, 1.0, 0.5, 0.5, 0.5, 0.5, 0.5, 0.5, 3.68e-05]): _vg.add([_i], _w, 'REPLACE')
_vg = ob_cube.vertex_groups.new(name='LowerArm.L')
_vg.add([11, 13, 40, 41, 42, 43, 294, 295, 298, 301, 302, 303, 305, 306, 314, 315, 316, 317], 1.0, 'REPLACE')
_vg = ob_cube.vertex_groups.new(name='hand.L')
_vg.add([5, 6, 7, 8, 9, 10, 11, 13, 36, 37, 38, 39, 40, 41, 42, 43, 44, 45, 46, 47, 48, 49, 50, 51, 295, 301, 302, 306, 315, 317], 1.0, 'REPLACE')
_vg = ob_cube.vertex_groups.new(name='clavicle.R')
_vg = ob_cube.vertex_groups.new(name='uperarm.R')
_vg = ob_cube.vertex_groups.new(name='LowerArm.R')
_vg = ob_cube.vertex_groups.new(name='hand.R')
_vg = ob_cube.vertex_groups.new(name='anchor.L')
_vg = ob_cube.vertex_groups.new(name='upperleg.L')
_vg.add([239, 242, 243, 261, 262, 263, 265, 266, 267, 275, 277, 279], 1.0, 'REPLACE')
_vg = ob_cube.vertex_groups.new(name='lowerleg.L')
_vg.add([16, 18, 28, 29, 33, 35, 66, 67, 68, 69, 70, 71, 72, 73, 74, 75, 76, 77, 265, 266, 267, 275, 276, 277, 278, 279, 280, 281, 282, 283], 1.0, 'REPLACE')
_vg = ob_cube.vertex_groups.new(name='foot.L')
_vg.add([14, 15, 16, 18, 28, 29, 30, 31, 32, 33, 34, 35, 52, 53, 54, 55], 1.0, 'REPLACE')
_vg = ob_cube.vertex_groups.new(name='anchor.R')
_vg = ob_cube.vertex_groups.new(name='upperleg.R')
_vg = ob_cube.vertex_groups.new(name='lowerleg.R')
_vg = ob_cube.vertex_groups.new(name='foot.R')
_m = ob_cube.modifiers.new('Mirror', 'MIRROR')
_m.use_clip = True
_m = ob_cube.modifiers.new('Armature', 'ARMATURE')
_m.object = ob_armature
_m = ob_cube.modifiers.new('EdgeSplit', 'EDGE_SPLIT')

# ---- collection membership
col_collection_1.objects.link(ob_lamp)
col_collection_1.objects.link(ob_camera)
col_collection_1.objects.link(ob_armature)
col_collection_1.objects.link(ob_cylinder)
col_collection_1.objects.link(ob_cube_001)
col_collection_1.objects.link(ob_cube_002)
col_collection_1.objects.link(ob_cube)

# ---- scene / render settings (as saved in the file)
scene.camera = ob_camera
scene.frame_start = 1; scene.frame_end = 37; scene.frame_set(4)
scene.render.engine = 'BLENDER_EEVEE_NEXT'
scene.render.resolution_percentage = 50
scene.render.dither_intensity = 0.0
scene.cycles.use_denoising = False
scene.cycles.samples = 128
scene.cycles.sampling_pattern = 'TABULATED_SOBOL'
scene.cycles.light_sampling_threshold = 0.0
scene.cycles.use_adaptive_sampling = False
scene.cycles.use_light_tree = False
scene.cycles.blur_glossy = 0.0
scene.cycles.sample_clamp_indirect = 0.0
scene.view_settings.view_transform = 'Standard'
bpy.context.view_layer.update()
